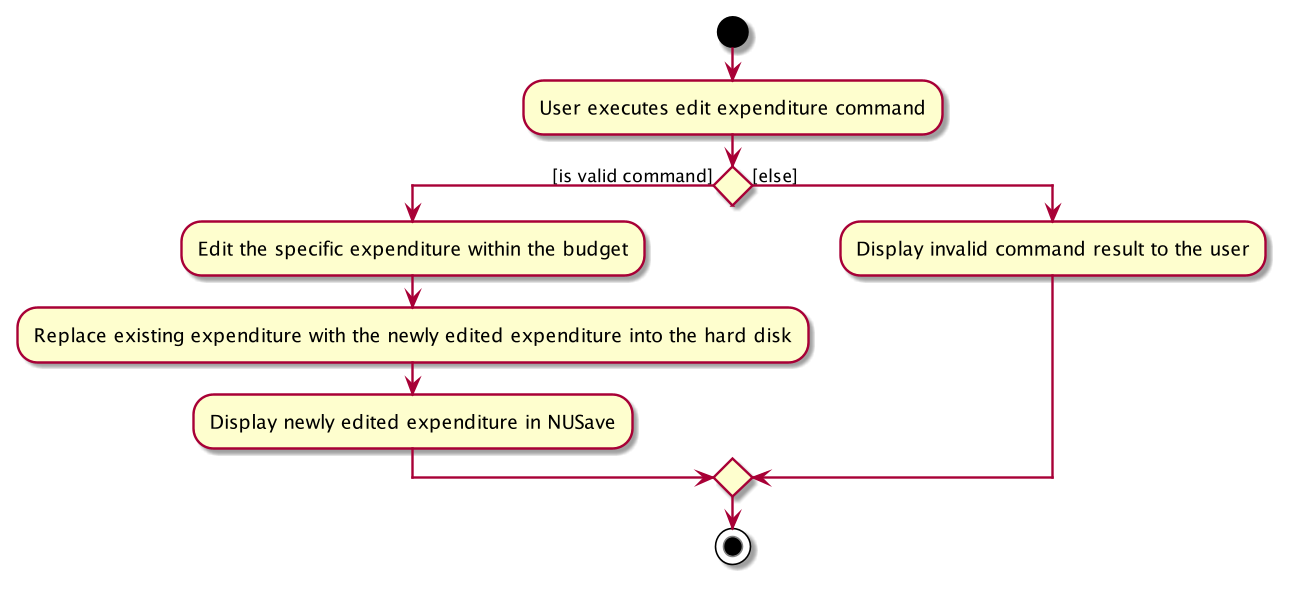

The diagram above was rendered by PlantUML. Its source (embedded in the PNG):
@startuml
start
:User executes edit expenditure command;

'Since the beta syntax does not support placing the condition outside the
'diamond we place it as the true branch instead.

if () then ([is valid command])
    :Edit the specific expenditure within the budget;
    :Replace existing expenditure with the newly edited expenditure into the hard disk;
    :Display newly edited expenditure in NUSave;
else ([else])
:Display invalid command result to the user;
endif
stop
@enduml